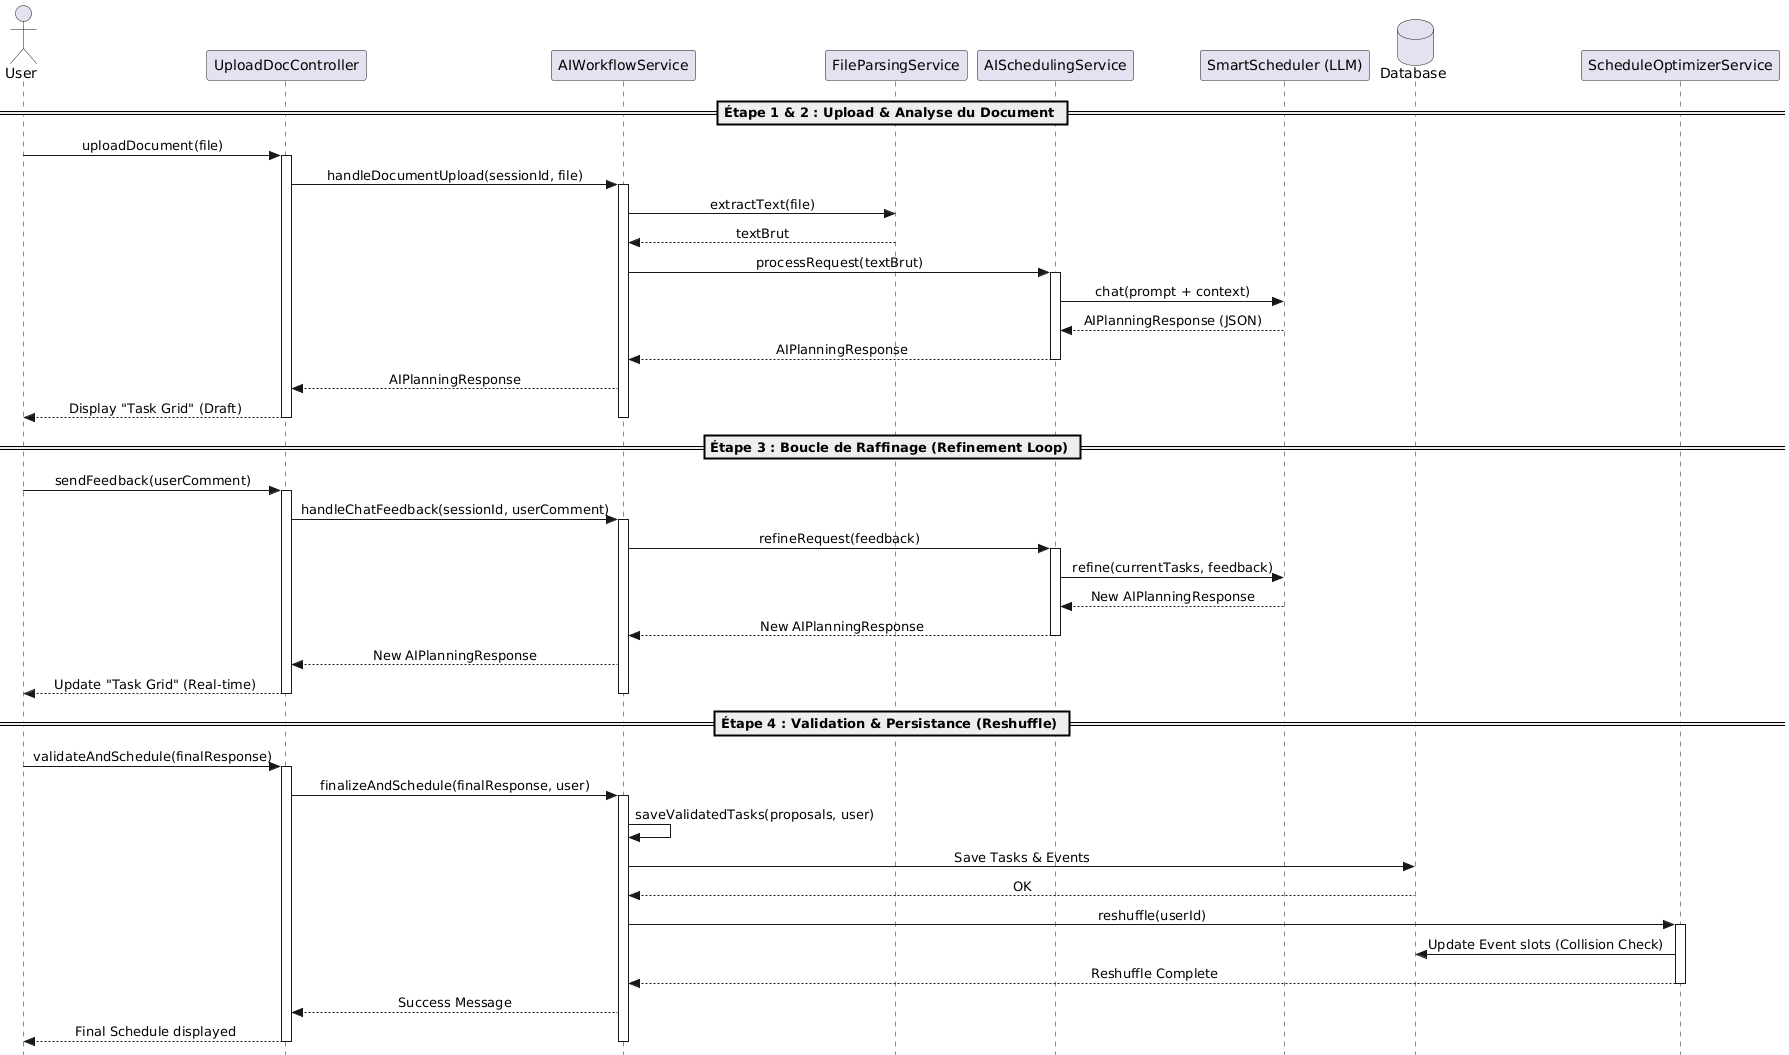

The diagram above was rendered by PlantUML. Its source (embedded in the PNG):
@startuml
skinparam style strictuml
skinparam sequenceMessageAlign center

actor User
participant "UploadDocController" as Ctrl
participant "AIWorkflowService" as Workflow
participant "FileParsingService" as Parser
participant "AISchedulingService" as AIService
participant "SmartScheduler (LLM)" as LLM
database "Database" as DB
participant "ScheduleOptimizerService" as Optimizer

== Étape 1 & 2 : Upload & Analyse du Document ==

User -> Ctrl : uploadDocument(file)
activate Ctrl
Ctrl -> Workflow : handleDocumentUpload(sessionId, file)
activate Workflow

Workflow -> Parser : extractText(file)
Parser --> Workflow : textBrut

Workflow -> AIService : processRequest(textBrut)
activate AIService
AIService -> LLM : chat(prompt + context)
LLM --> AIService : AIPlanningResponse (JSON)
AIService --> Workflow : AIPlanningResponse
deactivate AIService

Workflow --> Ctrl : AIPlanningResponse
Ctrl --> User : Display "Task Grid" (Draft)
deactivate Workflow
deactivate Ctrl

== Étape 3 : Boucle de Raffinage (Refinement Loop) ==

User -> Ctrl : sendFeedback(userComment)
activate Ctrl
Ctrl -> Workflow : handleChatFeedback(sessionId, userComment)
activate Workflow

Workflow -> AIService : refineRequest(feedback)
activate AIService
AIService -> LLM : refine(currentTasks, feedback)
LLM --> AIService : New AIPlanningResponse
AIService --> Workflow : New AIPlanningResponse
deactivate AIService

Workflow --> Ctrl : New AIPlanningResponse
Ctrl --> User : Update "Task Grid" (Real-time)
deactivate Workflow
deactivate Ctrl

== Étape 4 : Validation & Persistance (Reshuffle) ==

User -> Ctrl : validateAndSchedule(finalResponse)
activate Ctrl
Ctrl -> Workflow : finalizeAndSchedule(finalResponse, user)
activate Workflow

Workflow -> Workflow : saveValidatedTasks(proposals, user)
Workflow -> DB : Save Tasks & Events
DB --> Workflow : OK

Workflow -> Optimizer : reshuffle(userId)
activate Optimizer
Optimizer -> DB : Update Event slots (Collision Check)
Optimizer --> Workflow : Reshuffle Complete
deactivate Optimizer

Workflow --> Ctrl : Success Message
Ctrl --> User : Final Schedule displayed
deactivate Workflow
deactivate Ctrl
@enduml